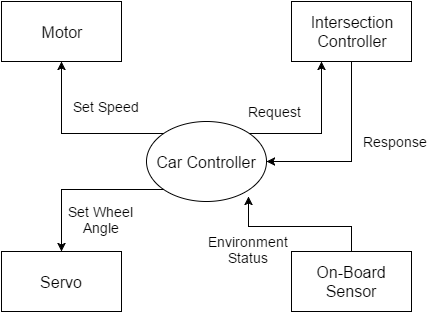

The diagram above was exported from draw.io. Its source (the exported page's mxGraphModel, read from the mxfile embedded in the PNG):
<mxGraphModel dx="1430" dy="681" grid="1" gridSize="10" guides="1" tooltips="1" connect="1" arrows="1" fold="1" page="1" pageScale="1" pageWidth="850" pageHeight="1100" background="#ffffff" math="0" shadow="0">
  <root>
    <mxCell id="0" />
    <mxCell id="1" parent="0" />
    <mxCell id="2" value="&lt;font style=&quot;font-size: 16px&quot;&gt;Motor&lt;/font&gt;" style="whiteSpace=wrap;html=1;" vertex="1" parent="1">
      <mxGeometry x="220" y="150" width="120" height="60" as="geometry" />
    </mxCell>
    <mxCell id="9" style="edgeStyle=orthogonalEdgeStyle;rounded=0;html=1;exitX=0;exitY=0;entryX=0.5;entryY=1;jettySize=auto;orthogonalLoop=1;" edge="1" parent="1" source="3" target="2">
      <mxGeometry relative="1" as="geometry">
        <Array as="points">
          <mxPoint x="280" y="282" />
        </Array>
      </mxGeometry>
    </mxCell>
    <mxCell id="12" style="edgeStyle=orthogonalEdgeStyle;rounded=0;html=1;exitX=1;exitY=0;entryX=0.25;entryY=1;jettySize=auto;orthogonalLoop=1;" edge="1" parent="1" source="3" target="4">
      <mxGeometry relative="1" as="geometry" />
    </mxCell>
    <mxCell id="19" style="edgeStyle=orthogonalEdgeStyle;rounded=0;html=1;exitX=0;exitY=1;entryX=0.5;entryY=0;jettySize=auto;orthogonalLoop=1;" edge="1" parent="1" source="3" target="5">
      <mxGeometry relative="1" as="geometry" />
    </mxCell>
    <mxCell id="3" value="&lt;font style=&quot;font-size: 16px&quot;&gt;Car Controller&lt;/font&gt;" style="ellipse;whiteSpace=wrap;html=1;" vertex="1" parent="1">
      <mxGeometry x="365" y="270" width="120" height="80" as="geometry" />
    </mxCell>
    <mxCell id="14" style="edgeStyle=orthogonalEdgeStyle;rounded=0;html=1;exitX=0.5;exitY=1;entryX=1;entryY=0.5;jettySize=auto;orthogonalLoop=1;" edge="1" parent="1" source="4" target="3">
      <mxGeometry relative="1" as="geometry" />
    </mxCell>
    <mxCell id="4" value="&lt;font style=&quot;font-size: 16px&quot;&gt;Intersection&lt;br&gt;Controller&lt;/font&gt;" style="whiteSpace=wrap;html=1;" vertex="1" parent="1">
      <mxGeometry x="510" y="150" width="120" height="60" as="geometry" />
    </mxCell>
    <mxCell id="5" value="&lt;span style=&quot;font-size: 16px&quot;&gt;Servo&lt;/span&gt;" style="whiteSpace=wrap;html=1;" vertex="1" parent="1">
      <mxGeometry x="220" y="400" width="120" height="60" as="geometry" />
    </mxCell>
    <mxCell id="22" style="edgeStyle=orthogonalEdgeStyle;rounded=0;html=1;exitX=0.5;exitY=0;entryX=0.85;entryY=0.938;entryPerimeter=0;jettySize=auto;orthogonalLoop=1;" edge="1" parent="1" source="6" target="3">
      <mxGeometry relative="1" as="geometry" />
    </mxCell>
    <mxCell id="6" value="&lt;font style=&quot;font-size: 16px&quot;&gt;On-Board&lt;/font&gt;&lt;div&gt;&lt;font style=&quot;font-size: 16px&quot;&gt;Sensor&lt;/font&gt;&lt;/div&gt;" style="whiteSpace=wrap;html=1;" vertex="1" parent="1">
      <mxGeometry x="510" y="400" width="120" height="60" as="geometry" />
    </mxCell>
    <mxCell id="10" value="&lt;font style=&quot;font-size: 14px&quot;&gt;Set Speed&lt;/font&gt;&lt;div&gt;&lt;br&gt;&lt;/div&gt;" style="text;html=1;resizable=0;points=[];autosize=1;align=left;verticalAlign=top;spacingTop=-4;" vertex="1" parent="1">
      <mxGeometry x="290" y="245" width="80" height="30" as="geometry" />
    </mxCell>
    <mxCell id="16" value="&lt;div&gt;&lt;span style=&quot;font-size: 14px&quot;&gt;Request&lt;/span&gt;&lt;/div&gt;" style="text;html=1;resizable=0;points=[];autosize=1;align=left;verticalAlign=top;spacingTop=-4;" vertex="1" parent="1">
      <mxGeometry x="465" y="250" width="70" height="20" as="geometry" />
    </mxCell>
    <mxCell id="17" value="&lt;div&gt;&lt;span style=&quot;font-size: 14px&quot;&gt;Response&lt;/span&gt;&lt;/div&gt;" style="text;html=1;resizable=0;points=[];autosize=1;align=left;verticalAlign=top;spacingTop=-4;" vertex="1" parent="1">
      <mxGeometry x="580" y="280" width="80" height="20" as="geometry" />
    </mxCell>
    <mxCell id="21" value="&lt;div style=&quot;text-align: center&quot;&gt;&lt;span style=&quot;font-size: 14px&quot;&gt;Set Wheel&lt;/span&gt;&lt;/div&gt;&lt;div style=&quot;text-align: center&quot;&gt;&lt;span style=&quot;font-size: 14px&quot;&gt;Angle&lt;/span&gt;&lt;/div&gt;" style="text;html=1;resizable=0;points=[];autosize=1;align=left;verticalAlign=top;spacingTop=-4;" vertex="1" parent="1">
      <mxGeometry x="285" y="350" width="80" height="30" as="geometry" />
    </mxCell>
    <mxCell id="24" value="&lt;div style=&quot;text-align: center&quot;&gt;&lt;span style=&quot;font-size: 14px&quot;&gt;Environment&lt;/span&gt;&lt;/div&gt;&lt;div style=&quot;text-align: center&quot;&gt;&lt;span style=&quot;font-size: 14px&quot;&gt;Status&lt;/span&gt;&lt;/div&gt;" style="text;html=1;resizable=0;points=[];autosize=1;align=left;verticalAlign=top;spacingTop=-4;" vertex="1" parent="1">
      <mxGeometry x="425" y="380" width="100" height="30" as="geometry" />
    </mxCell>
  </root>
</mxGraphModel>